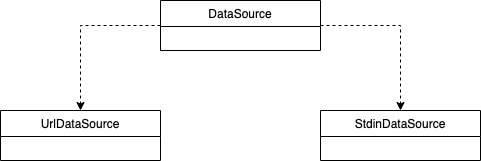

The diagram above was exported from draw.io. Its source (the exported page's mxGraphModel, read from the mxfile embedded in the PNG):
<mxGraphModel dx="749" dy="474" grid="1" gridSize="10" guides="1" tooltips="1" connect="1" arrows="1" fold="1" page="1" pageScale="1" pageWidth="827" pageHeight="1169" math="0" shadow="0">
  <root>
    <mxCell id="WIyWlLk6GJQsqaUBKTNV-0" />
    <mxCell id="WIyWlLk6GJQsqaUBKTNV-1" parent="WIyWlLk6GJQsqaUBKTNV-0" />
    <mxCell id="hsfdk2wrMyL4czMhv0ic-7" style="edgeStyle=orthogonalEdgeStyle;rounded=0;orthogonalLoop=1;jettySize=auto;html=1;exitX=0;exitY=0.5;exitDx=0;exitDy=0;entryX=0.5;entryY=0;entryDx=0;entryDy=0;dashed=1;" edge="1" parent="WIyWlLk6GJQsqaUBKTNV-1" source="zkfFHV4jXpPFQw0GAbJ--6" target="hsfdk2wrMyL4czMhv0ic-4">
      <mxGeometry relative="1" as="geometry" />
    </mxCell>
    <mxCell id="hsfdk2wrMyL4czMhv0ic-8" style="edgeStyle=orthogonalEdgeStyle;rounded=0;orthogonalLoop=1;jettySize=auto;html=1;exitX=1;exitY=0.5;exitDx=0;exitDy=0;dashed=1;" edge="1" parent="WIyWlLk6GJQsqaUBKTNV-1" source="zkfFHV4jXpPFQw0GAbJ--6" target="hsfdk2wrMyL4czMhv0ic-5">
      <mxGeometry relative="1" as="geometry" />
    </mxCell>
    <mxCell id="zkfFHV4jXpPFQw0GAbJ--6" value="DataSource" style="swimlane;fontStyle=0;align=center;verticalAlign=top;childLayout=stackLayout;horizontal=1;startSize=26;horizontalStack=0;resizeParent=1;resizeLast=0;collapsible=1;marginBottom=0;rounded=0;shadow=0;strokeWidth=1;" parent="WIyWlLk6GJQsqaUBKTNV-1" vertex="1">
      <mxGeometry x="240" y="160" width="160" height="50" as="geometry">
        <mxRectangle x="130" y="380" width="160" height="26" as="alternateBounds" />
      </mxGeometry>
    </mxCell>
    <mxCell id="hsfdk2wrMyL4czMhv0ic-4" value="UrlDataSource" style="swimlane;fontStyle=0;align=center;verticalAlign=top;childLayout=stackLayout;horizontal=1;startSize=26;horizontalStack=0;resizeParent=1;resizeLast=0;collapsible=1;marginBottom=0;rounded=0;shadow=0;strokeWidth=1;" vertex="1" parent="WIyWlLk6GJQsqaUBKTNV-1">
      <mxGeometry x="80" y="270" width="160" height="50" as="geometry">
        <mxRectangle x="130" y="380" width="160" height="26" as="alternateBounds" />
      </mxGeometry>
    </mxCell>
    <mxCell id="hsfdk2wrMyL4czMhv0ic-5" value="StdinDataSource" style="swimlane;fontStyle=0;align=center;verticalAlign=top;childLayout=stackLayout;horizontal=1;startSize=26;horizontalStack=0;resizeParent=1;resizeLast=0;collapsible=1;marginBottom=0;rounded=0;shadow=0;strokeWidth=1;" vertex="1" parent="WIyWlLk6GJQsqaUBKTNV-1">
      <mxGeometry x="400" y="270" width="160" height="50" as="geometry">
        <mxRectangle x="130" y="380" width="160" height="26" as="alternateBounds" />
      </mxGeometry>
    </mxCell>
  </root>
</mxGraphModel>